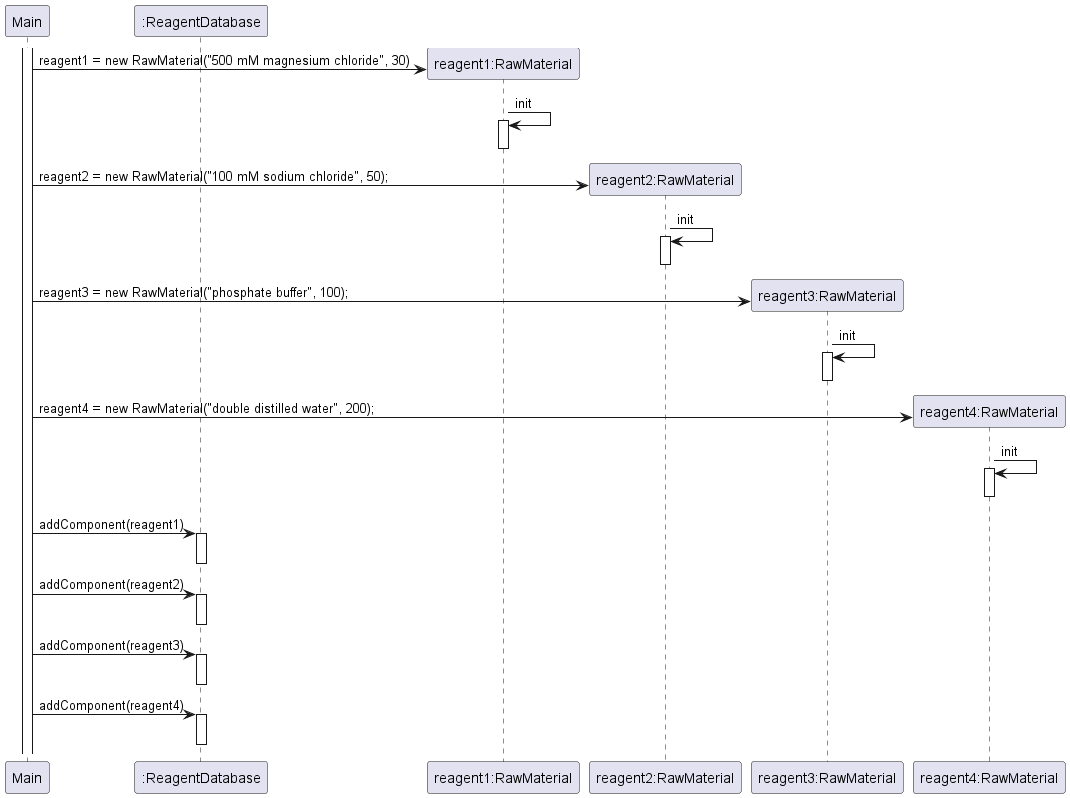

The diagram above was rendered by PlantUML. Its source (embedded in the PNG):
@startuml sequence
participant "Main"
participant ":ReagentDatabase"
participant "reagent1:RawMaterial"
participant "reagent2:RawMaterial"
participant "reagent3:RawMaterial"
participant "reagent4:RawMaterial"

activate "Main"
"Main" -> "reagent1:RawMaterial" ** : reagent1 = new RawMaterial("500 mM magnesium chloride", 30)
"reagent1:RawMaterial" -> "reagent1:RawMaterial" : init
activate "reagent1:RawMaterial"
deactivate "reagent1:RawMaterial"

"Main" -> "reagent2:RawMaterial" ** : reagent2 = new RawMaterial("100 mM sodium chloride", 50);
"reagent2:RawMaterial" -> "reagent2:RawMaterial" : init
activate "reagent2:RawMaterial"
deactivate "reagent2:RawMaterial"

"Main" -> "reagent3:RawMaterial" ** : reagent3 = new RawMaterial("phosphate buffer", 100);
"reagent3:RawMaterial" -> "reagent3:RawMaterial" : init
activate "reagent3:RawMaterial"
deactivate "reagent3:RawMaterial"

"Main" -> "reagent4:RawMaterial" ** : reagent4 = new RawMaterial("double distilled water", 200);
"reagent4:RawMaterial" -> "reagent4:RawMaterial" : init
activate "reagent4:RawMaterial"
deactivate "reagent4:RawMaterial"

"Main" -> ":ReagentDatabase" : addComponent(reagent1)
activate ":ReagentDatabase"
deactivate ":ReagentDatabase"
"Main" -> ":ReagentDatabase" : addComponent(reagent2)
activate ":ReagentDatabase"
deactivate ":ReagentDatabase"
"Main" -> ":ReagentDatabase" : addComponent(reagent3)
activate ":ReagentDatabase"
deactivate ":ReagentDatabase"
"Main" -> ":ReagentDatabase" : addComponent(reagent4)
activate ":ReagentDatabase"
deactivate ":ReagentDatabase"
@enduml